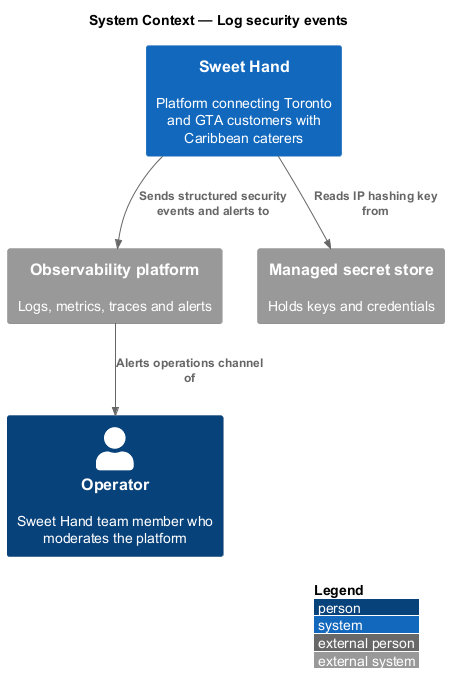

The diagram above was rendered by PlantUML. Its source (embedded in the PNG):
@startuml
!include <C4/C4_Context>
LAYOUT_WITH_LEGEND()
title System Context — Log security events

Person(operator, "Operator", "Sweet Hand team member who moderates the platform")
System(sweethand, "Sweet Hand", "Platform connecting Toronto and GTA customers with Caribbean caterers")
System_Ext(obs, "Observability platform", "Logs, metrics, traces and alerts")
System_Ext(secrets, "Managed secret store", "Holds keys and credentials")

Rel(sweethand, obs, "Sends structured security events and alerts to")
Rel(sweethand, secrets, "Reads IP hashing key from")
Rel(obs, operator, "Alerts operations channel of")
@enduml